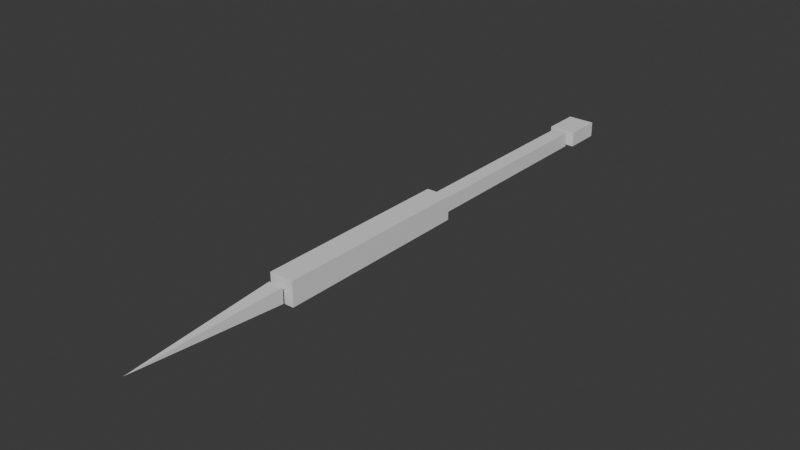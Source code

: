 # Source: spider_leg1.blend  (saved by Blender 4.5.90; exported with 4.5.12 LTS)
import bpy
from mathutils import Matrix  # noqa: F401  (used for matrix-valued properties, if any)

bpy.ops.wm.read_factory_settings(use_empty=True)
scene = bpy.context.scene
scene.name = 'Scene'

# ---- collections
col_collection = bpy.data.collections.new('Collection'); scene.collection.children.link(col_collection)

# ---- materials (node trees are filled in below, after node groups)
mat_material = bpy.data.materials.new('Material')
mat_material.alpha_threshold = 0.0
mat_material.roughness = 0.5
mat_material.line_color = (0.0, 0.0, 0.0, 1.0)

# ---- material node trees
mat_material.use_nodes = True; mat_material.node_tree.nodes.clear()
_N = mat_material.node_tree.nodes; _L = mat_material.node_tree.links
n0 = _N.new('ShaderNodeOutputMaterial'); n0.name = 'Material Output'; n0.location = (200, 100)
n1 = _N.new('ShaderNodeBsdfPrincipled'); n1.name = 'Principled BSDF'; n1.location = (-200, 100)
n1.inputs[3].default_value = 1.45
_L.new(n1.outputs[0], n0.inputs[0])
n0.is_active_output = True

# ---- world
world_world = bpy.data.worlds.new('World'); scene.world = world_world
world_world.use_nodes = True; world_world.node_tree.nodes.clear()
_N = world_world.node_tree.nodes; _L = world_world.node_tree.links
n0 = _N.new('ShaderNodeOutputWorld'); n0.name = 'World Output'; n0.location = (200, 100)
n1 = _N.new('ShaderNodeBackground'); n1.name = 'Background'; n1.location = (-200, 100)
n1.inputs[0].default_value = (0.05088, 0.05088, 0.05088, 1.0)
_L.new(n1.outputs[0], n0.inputs[0])
n0.is_active_output = True
world_world.color = (0.05088, 0.05088, 0.05088)
world_world.sun_shadow_jitter_overblur = 0.0

# ---- meshes
me_cube = bpy.data.meshes.new('Cube')
me_cube.from_pydata([(0.3235, -21.75, 0.3235), (0.3235, -21.75, -0.3235), (0.0, -28.24, 0.0), (-0.3235, -21.75, 0.3235), (-0.3235, -21.75, -0.3235), (0.5217, -21.49, 0.5217), (0.5217, -21.49, -0.5217), (-0.5217, -21.49, 0.5217), (-0.5217, -21.49, -0.5217), (0.5217, -12.75, 0.5217), (0.5217, -12.75, -0.5217), (-0.5217, -12.75, 0.5217), (-0.5217, -12.75, -0.5217), (0.3277, -12.54, 0.3277), (0.3277, -12.54, -0.3277), (-0.3277, -12.54, 0.3277), (-0.3277, -12.54, -0.3277), (0.3277, -3.792, 0.3277), (0.3277, -3.792, -0.3277), (-0.3277, -3.792, 0.3277), (-0.3277, -3.792, -0.3277), (0.5916, -3.599, 0.3277), (0.5916, -3.599, -0.3277), (-0.5916, -3.599, 0.3277), (-0.5916, -3.599, -0.3277), (0.5916, -1.983, 0.3277), (0.5916, -1.983, -0.3277), (-0.5916, -1.983, 0.3277), (-0.5916, -1.983, -0.3277)], [], [(0, 3, 2), (2, 3, 4), (4, 1, 2), (1, 0, 2), (4, 3, 0, 1), (8, 6, 5, 7), (12, 11, 9, 10), (7, 5, 9, 11), (5, 6, 10, 9), (8, 7, 11, 12), (6, 8, 12, 10), (16, 14, 13, 15), (20, 19, 17, 18), (15, 13, 17, 19), (13, 14, 18, 17), (16, 15, 19, 20), (14, 16, 20, 18), (24, 22, 21, 23), (28, 27, 25, 26), (24, 23, 27, 28), (22, 24, 28, 26), (23, 21, 25, 27), (21, 22, 26, 25)])
_uv = me_cube.uv_layers.new(name='UVMap')
_uv.uv.foreach_set('vector', [0.625, 0.5, 0.875, 0.5, 0.625, 0.75, 0.625, 0.0, 0.625, 0.25, 0.375, 0.25, 0.125, 0.5, 0.375, 0.5, 0.125, 0.75, 0.375, 0.5, 0.625, 0.5, 0.375, 0.75, 0.375, 0.25, 0.625, 0.25, 0.625, 0.5, 0.375, 0.5, 0.375, 0.25, 0.375, 0.5, 0.625, 0.5, 0.625, 0.25, 0.375, 0.25, 0.625, 0.25, 0.625, 0.5, 0.375, 0.5, 0.625, 0.25, 0.625, 0.5, 0.625, 0.5, 0.625, 0.25, 0.625, 0.5, 0.375, 0.5, 0.375, 0.5, 0.625, 0.5, 0.375, 0.25, 0.625, 0.25, 0.625, 0.25, 0.375, 0.25, 0.375, 0.5, 0.375, 0.25, 0.375, 0.25, 0.375, 0.5, 0.375, 0.25, 0.375, 0.5, 0.625, 0.5, 0.625, 0.25, 0.375, 0.25, 0.625, 0.25, 0.625, 0.5, 0.375, 0.5, 0.625, 0.25, 0.625, 0.5, 0.625, 0.5, 0.625, 0.25, 0.625, 0.5, 0.375, 0.5, 0.375, 0.5, 0.625, 0.5, 0.375, 0.25, 0.625, 0.25, 0.625, 0.25, 0.375, 0.25, 0.375, 0.5, 0.375, 0.25, 0.375, 0.25, 0.375, 0.5, 0.375, 0.25, 0.375, 0.5, 0.625, 0.5, 0.625, 0.25, 0.375, 0.25, 0.625, 0.25, 0.625, 0.5, 0.375, 0.5, 0.375, 0.25, 0.625, 0.25, 0.625, 0.25, 0.375, 0.25, 0.375, 0.5, 0.375, 0.25, 0.375, 0.25, 0.375, 0.5, 0.625, 0.25, 0.625, 0.5, 0.625, 0.5, 0.625, 0.25, 0.625, 0.5, 0.375, 0.5, 0.375, 0.5, 0.625, 0.5])
me_cube.materials.append(mat_material)
me_cube.use_mirror_vertex_groups = False
me_cube.update()
arm_armature = bpy.data.armatures.new('Armature')  # bones are not reproduced

# ---- objects
ob_cube = bpy.data.objects.new('Cube', me_cube)
ob_armature = bpy.data.objects.new('Armature', arm_armature)

# ---- transforms, parenting, visibility, modifiers, constraints
ob_cube.parent = ob_armature
ob_cube.location = (6.14e-05, -0.01789, -0.01463)
ob_cube.lock_rotations_4d = False
ob_cube.empty_display_type = 'ARROWS'
ob_cube.lineart.crease_threshold = 0.0
_vg = ob_cube.vertex_groups.new(name='leg')
_vg.add([21, 22, 23, 24, 25, 26, 27, 28], 1.0, 'REPLACE')
_vg = ob_cube.vertex_groups.new(name='leg_in')
_vg.add([13, 14, 15, 16, 17, 18, 19, 20], 1.0, 'REPLACE')
_vg = ob_cube.vertex_groups.new(name='leg_mid')
_vg.add([5, 6, 7, 8, 9, 10, 11, 12], 1.0, 'REPLACE')
_vg = ob_cube.vertex_groups.new(name='leg_out')
_vg.add([0, 1, 2, 3, 4], 1.0, 'REPLACE')
_m = ob_cube.modifiers.new('Armature', 'ARMATURE')
_m.object = ob_armature
ob_armature.location = (0.0, 0.0, 0.0)
ob_armature.scale = (0.05, 0.05, 0.05)

# ---- collection membership
col_collection.objects.link(ob_cube)
col_collection.objects.link(ob_armature)

# ---- scene / render settings (as saved in the file)
scene.frame_start = 1; scene.frame_end = 250; scene.frame_set(1)
scene.render.engine = 'BLENDER_EEVEE_NEXT'
bpy.context.view_layer.update()

# ---- added for rendering (the .blend has no active camera and no usable light): camera, sun
cam_auto = bpy.data.cameras.new('AutoCamera')
cam_auto.lens = 50.0
cam_auto.sensor_width = 36.0
cam_auto.clip_end = 1000.0
ob_auto_camera = bpy.data.objects.new('AutoCamera', cam_auto)
scene.collection.objects.link(ob_auto_camera)
ob_auto_camera.location = (1.21696, -2.21688, 0.972833)
ob_auto_camera.rotation_euler = (1.09748, -7.21219e-08, 0.694738)
scene.camera = ob_auto_camera
light_auto_sun = bpy.data.lights.new('AutoSun', 'SUN')
light_auto_sun.energy = 3.0
light_auto_sun.angle = 0.0523599
ob_auto_sun = bpy.data.objects.new('AutoSun', light_auto_sun)
scene.collection.objects.link(ob_auto_sun)
ob_auto_sun.rotation_euler = (0.872665, 0.174533, 0.523599)
bpy.context.view_layer.update()

